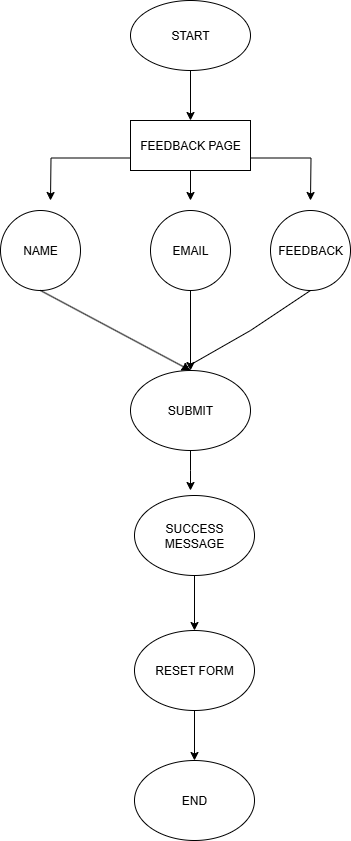

The diagram above was exported from draw.io. Its source (the exported page's mxGraphModel, read from the mxfile embedded in the PNG):
<mxGraphModel dx="1737" dy="937" grid="1" gridSize="10" guides="1" tooltips="1" connect="1" arrows="1" fold="1" page="1" pageScale="1" pageWidth="827" pageHeight="1169" math="0" shadow="0">
  <root>
    <mxCell id="0" />
    <mxCell id="1" parent="0" />
    <mxCell id="tz0SgdLgFepmkub3CnLr-6" value="" style="edgeStyle=orthogonalEdgeStyle;rounded=0;orthogonalLoop=1;jettySize=auto;html=1;" edge="1" parent="1" source="tz0SgdLgFepmkub3CnLr-1" target="tz0SgdLgFepmkub3CnLr-2">
      <mxGeometry relative="1" as="geometry" />
    </mxCell>
    <mxCell id="tz0SgdLgFepmkub3CnLr-1" value="START" style="ellipse;whiteSpace=wrap;html=1;" vertex="1" parent="1">
      <mxGeometry x="350" y="50" width="120" height="70" as="geometry" />
    </mxCell>
    <mxCell id="tz0SgdLgFepmkub3CnLr-3" style="edgeStyle=orthogonalEdgeStyle;rounded=0;orthogonalLoop=1;jettySize=auto;html=1;exitX=0;exitY=0.75;exitDx=0;exitDy=0;" edge="1" parent="1" source="tz0SgdLgFepmkub3CnLr-2">
      <mxGeometry relative="1" as="geometry">
        <mxPoint x="270" y="250" as="targetPoint" />
      </mxGeometry>
    </mxCell>
    <mxCell id="tz0SgdLgFepmkub3CnLr-4" style="edgeStyle=orthogonalEdgeStyle;rounded=0;orthogonalLoop=1;jettySize=auto;html=1;exitX=0.5;exitY=1;exitDx=0;exitDy=0;" edge="1" parent="1" source="tz0SgdLgFepmkub3CnLr-2">
      <mxGeometry relative="1" as="geometry">
        <mxPoint x="410" y="250" as="targetPoint" />
      </mxGeometry>
    </mxCell>
    <mxCell id="tz0SgdLgFepmkub3CnLr-5" style="edgeStyle=orthogonalEdgeStyle;rounded=0;orthogonalLoop=1;jettySize=auto;html=1;exitX=1;exitY=0.75;exitDx=0;exitDy=0;" edge="1" parent="1" source="tz0SgdLgFepmkub3CnLr-2">
      <mxGeometry relative="1" as="geometry">
        <mxPoint x="530" y="250" as="targetPoint" />
      </mxGeometry>
    </mxCell>
    <mxCell id="tz0SgdLgFepmkub3CnLr-2" value="FEEDBACK PAGE" style="rounded=0;whiteSpace=wrap;html=1;" vertex="1" parent="1">
      <mxGeometry x="350" y="170" width="120" height="50" as="geometry" />
    </mxCell>
    <mxCell id="tz0SgdLgFepmkub3CnLr-7" value="NAME" style="ellipse;whiteSpace=wrap;html=1;aspect=fixed;" vertex="1" parent="1">
      <mxGeometry x="220" y="260" width="80" height="80" as="geometry" />
    </mxCell>
    <mxCell id="tz0SgdLgFepmkub3CnLr-8" value="EMAIL" style="ellipse;whiteSpace=wrap;html=1;aspect=fixed;" vertex="1" parent="1">
      <mxGeometry x="370" y="260" width="80" height="80" as="geometry" />
    </mxCell>
    <mxCell id="tz0SgdLgFepmkub3CnLr-9" value="FEEDBACK" style="ellipse;whiteSpace=wrap;html=1;aspect=fixed;" vertex="1" parent="1">
      <mxGeometry x="490" y="260" width="80" height="80" as="geometry" />
    </mxCell>
    <mxCell id="tz0SgdLgFepmkub3CnLr-14" value="" style="endArrow=classic;html=1;rounded=0;exitX=0.5;exitY=1;exitDx=0;exitDy=0;" edge="1" parent="1" source="tz0SgdLgFepmkub3CnLr-7">
      <mxGeometry width="50" height="50" relative="1" as="geometry">
        <mxPoint x="290" y="390" as="sourcePoint" />
        <mxPoint x="410" y="420" as="targetPoint" />
      </mxGeometry>
    </mxCell>
    <mxCell id="tz0SgdLgFepmkub3CnLr-15" value="" style="endArrow=classic;html=1;rounded=0;exitX=0.5;exitY=1;exitDx=0;exitDy=0;" edge="1" parent="1" source="tz0SgdLgFepmkub3CnLr-8">
      <mxGeometry width="50" height="50" relative="1" as="geometry">
        <mxPoint x="270" y="350" as="sourcePoint" />
        <mxPoint x="410" y="420" as="targetPoint" />
      </mxGeometry>
    </mxCell>
    <mxCell id="tz0SgdLgFepmkub3CnLr-16" value="" style="endArrow=classic;html=1;rounded=0;exitX=0.5;exitY=1;exitDx=0;exitDy=0;" edge="1" parent="1" source="tz0SgdLgFepmkub3CnLr-9">
      <mxGeometry width="50" height="50" relative="1" as="geometry">
        <mxPoint x="420" y="350" as="sourcePoint" />
        <mxPoint x="400" y="420" as="targetPoint" />
        <Array as="points">
          <mxPoint x="470" y="380" />
        </Array>
      </mxGeometry>
    </mxCell>
    <mxCell id="tz0SgdLgFepmkub3CnLr-19" style="edgeStyle=orthogonalEdgeStyle;rounded=0;orthogonalLoop=1;jettySize=auto;html=1;" edge="1" parent="1" source="tz0SgdLgFepmkub3CnLr-17">
      <mxGeometry relative="1" as="geometry">
        <mxPoint x="410" y="540" as="targetPoint" />
      </mxGeometry>
    </mxCell>
    <mxCell id="tz0SgdLgFepmkub3CnLr-17" value="SUBMIT" style="ellipse;whiteSpace=wrap;html=1;" vertex="1" parent="1">
      <mxGeometry x="350" y="420" width="120" height="80" as="geometry" />
    </mxCell>
    <mxCell id="tz0SgdLgFepmkub3CnLr-20" style="edgeStyle=orthogonalEdgeStyle;rounded=0;orthogonalLoop=1;jettySize=auto;html=1;" edge="1" parent="1" source="tz0SgdLgFepmkub3CnLr-18" target="tz0SgdLgFepmkub3CnLr-21">
      <mxGeometry relative="1" as="geometry">
        <mxPoint x="414" y="670" as="targetPoint" />
      </mxGeometry>
    </mxCell>
    <mxCell id="tz0SgdLgFepmkub3CnLr-18" value="SUCCESS MESSAGE" style="ellipse;whiteSpace=wrap;html=1;" vertex="1" parent="1">
      <mxGeometry x="354" y="545" width="120" height="80" as="geometry" />
    </mxCell>
    <mxCell id="tz0SgdLgFepmkub3CnLr-22" style="edgeStyle=orthogonalEdgeStyle;rounded=0;orthogonalLoop=1;jettySize=auto;html=1;" edge="1" parent="1" source="tz0SgdLgFepmkub3CnLr-21" target="tz0SgdLgFepmkub3CnLr-23">
      <mxGeometry relative="1" as="geometry">
        <mxPoint x="414" y="820" as="targetPoint" />
      </mxGeometry>
    </mxCell>
    <mxCell id="tz0SgdLgFepmkub3CnLr-21" value="RESET FORM" style="ellipse;whiteSpace=wrap;html=1;" vertex="1" parent="1">
      <mxGeometry x="354" y="680" width="120" height="80" as="geometry" />
    </mxCell>
    <mxCell id="tz0SgdLgFepmkub3CnLr-23" value="END" style="ellipse;whiteSpace=wrap;html=1;" vertex="1" parent="1">
      <mxGeometry x="354" y="810" width="120" height="80" as="geometry" />
    </mxCell>
  </root>
</mxGraphModel>